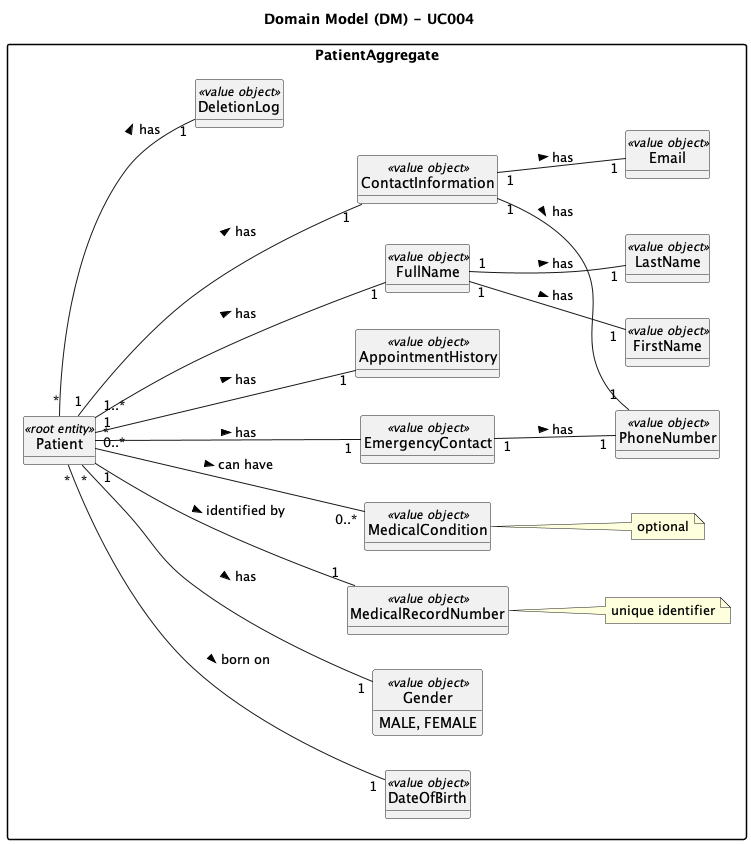

The diagram above was rendered by PlantUML. Its source (embedded in the PNG):
@startuml
skinparam packageStyle rectangle
skinparam shadowing false

skinparam classAttributeIconSize 0

top to bottom direction
left to right direction

hide circle
hide methods

title Domain Model (DM) - UC004

package PatientAggregate {
    class Patient <<root entity>>
    class DateOfBirth <<value object>>
    class Gender <<value object>> {
      MALE, FEMALE
    }
    class MedicalRecordNumber <<value object>>
    note right of MedicalRecordNumber: unique identifier
    class MedicalCondition <<value object>>
    note right of MedicalCondition: optional
    class EmergencyContact <<value object>>
    class AppointmentHistory <<value object>>
    class FullName <<value object>>
    class FirstName <<value object>>
    class LastName <<value object>>
    class ContactInformation <<value object>>
    class PhoneNumber <<value object>>
    class Email <<value object>>
    class DeletionLog <<value object>>
    
}

Patient "1..*" --- "1" FullName : > has
Patient "*" --- "1" DateOfBirth : > born on
Patient "*" --- "1" Gender : > has
Patient "1" --- "1" MedicalRecordNumber : > identified by
Patient "1" --- "1" ContactInformation : > has
Patient "0..*" --- "0..*" MedicalCondition : > can have
Patient "*" ---"1" EmergencyContact : > has
Patient "1" --- "1" AppointmentHistory : > has
Patient "*" -- "1" DeletionLog : > has

FullName "1" -- "1" FirstName : > has
FullName "1" -- "1" LastName : > has

ContactInformation "1" -- "1" PhoneNumber : > has
ContactInformation "1" -- "1" Email : > has

EmergencyContact "1" -- "1" PhoneNumber : > has

@enduml